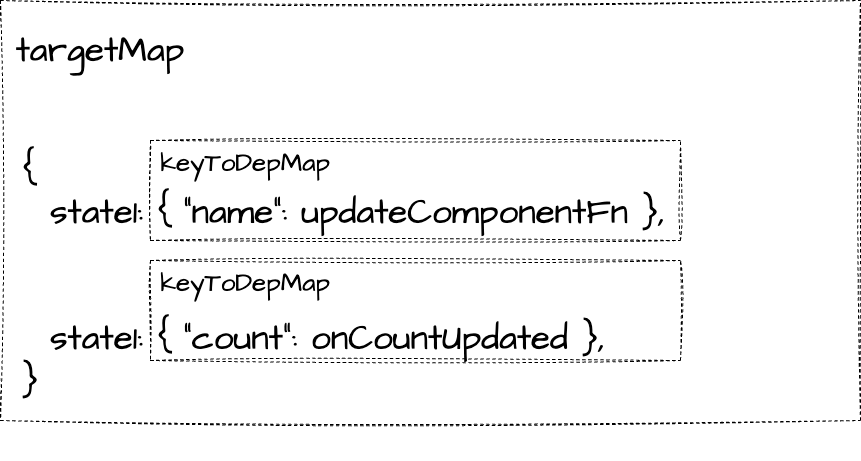

The diagram above was exported from draw.io. Its source (the exported page's mxGraphModel, read from the mxfile embedded in the PNG):
<mxGraphModel dx="2758" dy="684" grid="1" gridSize="10" guides="1" tooltips="1" connect="1" arrows="1" fold="1" page="1" pageScale="1" pageWidth="827" pageHeight="1169" background="none" math="0" shadow="0">
  <root>
    <mxCell id="0" />
    <mxCell id="1" parent="0" />
    <mxCell id="60" value="" style="swimlane;startSize=0;sketch=1;hachureGap=4;jiggle=2;curveFitting=1;fontFamily=Architects Daughter;fontSource=https%3A%2F%2Ffonts.googleapis.com%2Fcss%3Ffamily%3DArchitects%2BDaughter;fontSize=35;dashed=1;" vertex="1" parent="1">
      <mxGeometry x="-170" y="190" width="860" height="420" as="geometry" />
    </mxCell>
    <mxCell id="58" value="&lt;font style=&quot;font-size: 35px;&quot;&gt;{&lt;br&gt;&amp;nbsp; state1: { &quot;name&quot;: updateComponentFn },&lt;br&gt;&lt;br&gt;&lt;br&gt;&amp;nbsp; state1: { &quot;count&quot;: onCountUpdated },&lt;br&gt;}&lt;/font&gt;" style="text;html=1;strokeColor=none;fillColor=none;align=left;verticalAlign=middle;whiteSpace=wrap;rounded=0;sketch=1;hachureGap=4;jiggle=2;curveFitting=1;fontFamily=Architects Daughter;fontSource=https%3A%2F%2Ffonts.googleapis.com%2Fcss%3Ffamily%3DArchitects%2BDaughter;fontSize=20;" vertex="1" parent="60">
      <mxGeometry x="20" y="90" width="790" height="370" as="geometry" />
    </mxCell>
    <mxCell id="62" value="targetMap" style="text;html=1;strokeColor=none;fillColor=none;align=center;verticalAlign=middle;whiteSpace=wrap;rounded=0;dashed=1;sketch=1;hachureGap=4;jiggle=2;curveFitting=1;fontFamily=Architects Daughter;fontSource=https%3A%2F%2Ffonts.googleapis.com%2Fcss%3Ffamily%3DArchitects%2BDaughter;fontSize=35;" vertex="1" parent="60">
      <mxGeometry x="10" y="10" width="180" height="80" as="geometry" />
    </mxCell>
    <mxCell id="63" value="" style="swimlane;startSize=0;dashed=1;sketch=1;hachureGap=4;jiggle=2;curveFitting=1;fontFamily=Architects Daughter;fontSource=https%3A%2F%2Ffonts.googleapis.com%2Fcss%3Ffamily%3DArchitects%2BDaughter;fontSize=35;" vertex="1" parent="60">
      <mxGeometry x="150" y="140" width="530" height="100" as="geometry" />
    </mxCell>
    <mxCell id="64" value="" style="swimlane;startSize=0;dashed=1;sketch=1;hachureGap=4;jiggle=2;curveFitting=1;fontFamily=Architects Daughter;fontSource=https%3A%2F%2Ffonts.googleapis.com%2Fcss%3Ffamily%3DArchitects%2BDaughter;fontSize=35;" vertex="1" parent="60">
      <mxGeometry x="150" y="260" width="530" height="100" as="geometry" />
    </mxCell>
    <mxCell id="65" value="&lt;span style=&quot;font-size: 26px;&quot;&gt;keyToDepMap&lt;/span&gt;" style="text;html=1;strokeColor=none;fillColor=none;align=center;verticalAlign=middle;whiteSpace=wrap;rounded=0;dashed=1;sketch=1;hachureGap=4;jiggle=2;curveFitting=1;fontFamily=Architects Daughter;fontSource=https%3A%2F%2Ffonts.googleapis.com%2Fcss%3Ffamily%3DArchitects%2BDaughter;fontSize=35;" vertex="1" parent="60">
      <mxGeometry x="180" y="140" width="130" height="40" as="geometry" />
    </mxCell>
    <mxCell id="66" value="&lt;span style=&quot;font-size: 26px;&quot;&gt;keyToDepMap&lt;/span&gt;" style="text;html=1;strokeColor=none;fillColor=none;align=center;verticalAlign=middle;whiteSpace=wrap;rounded=0;dashed=1;sketch=1;hachureGap=4;jiggle=2;curveFitting=1;fontFamily=Architects Daughter;fontSource=https%3A%2F%2Ffonts.googleapis.com%2Fcss%3Ffamily%3DArchitects%2BDaughter;fontSize=35;" vertex="1" parent="60">
      <mxGeometry x="180" y="260" width="130" height="40" as="geometry" />
    </mxCell>
  </root>
</mxGraphModel>